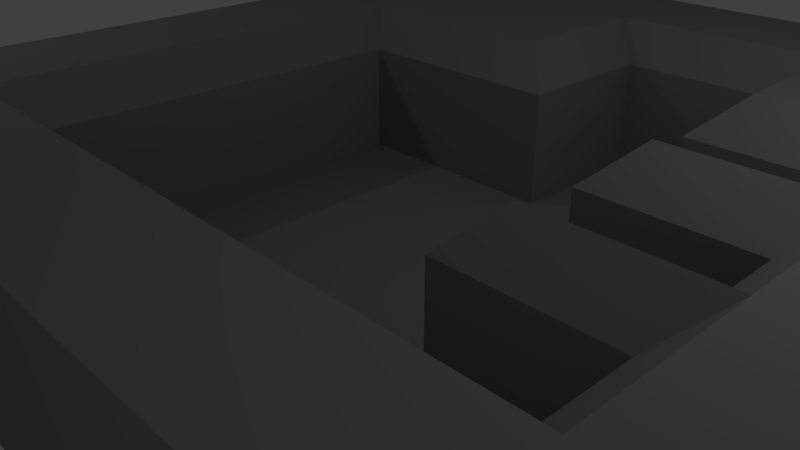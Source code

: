 # Source: tutorial5.blend  (saved by Blender 2.78.0; exported with 4.5.12 LTS)
import bpy
from mathutils import Matrix  # noqa: F401  (used for matrix-valued properties, if any)

bpy.ops.wm.read_factory_settings(use_empty=True)
scene = bpy.context.scene
scene.name = 'Scene'

# ---- collections
col_collection_1 = bpy.data.collections.new('Collection 1'); scene.collection.children.link(col_collection_1)

# ---- materials (node trees are filled in below, after node groups)
mat_material = bpy.data.materials.new('Material')
mat_material.alpha_threshold = 0.0
mat_material.use_transparent_shadow = False
mat_material.diffuse_color = (0.8, 0.0, 0.0, 1.0)
mat_material.roughness = 0.5
mat_material_001 = bpy.data.materials.new('Material.001')
mat_material_001.alpha_threshold = 0.0
mat_material_001.use_transparent_shadow = False
mat_material_001.diffuse_color = (0.2529, 0.2529, 0.2529, 1.0)
mat_material_001.roughness = 0.5

# ---- material node trees

# ---- world
world_world = bpy.data.worlds.new('World'); scene.world = world_world
world_world.color = (0.05088, 0.05088, 0.05088)
world_world.use_sun_shadow = False
world_world.sun_shadow_jitter_overblur = 0.0
world_world.cycles.sampling_method = 'MANUAL'

# ---- cameras
cam_camera = bpy.data.cameras.new('Camera')
cam_camera.clip_end = 100.0
cam_camera.lens = 35.0
cam_camera.sensor_width = 32.0
cam_camera.sensor_height = 18.0
cam_camera.ortho_scale = 7.314
cam_camera.dof.focus_distance = 0.0
cam_camera.dof.aperture_fstop = 128.0

# ---- lights
light_lamp_003 = bpy.data.lights.new('Lamp.003', 'POINT')
light_lamp_003.transmission_factor = 0.0
light_lamp_003.cutoff_distance = 30.0
light_lamp_003.use_shadow = False
light_lamp_003.energy = 100.0
light_lamp_003.shadow_buffer_clip_start = 1.001
light_lamp_003.shadow_soft_size = 0.1
light_lamp_003.shadow_maximum_resolution = 0.006
light_lamp_003.use_absolute_resolution = True
light_lamp_002 = bpy.data.lights.new('Lamp.002', 'POINT')
light_lamp_002.transmission_factor = 0.0
light_lamp_002.cutoff_distance = 30.0
light_lamp_002.energy = 100.0
light_lamp_002.shadow_buffer_clip_start = 1.001
light_lamp_002.shadow_soft_size = 0.1
light_lamp_002.shadow_maximum_resolution = 0.006
light_lamp_002.use_absolute_resolution = True
light_lamp_001 = bpy.data.lights.new('Lamp.001', 'POINT')
light_lamp_001.transmission_factor = 0.0
light_lamp_001.cutoff_distance = 30.0
light_lamp_001.energy = 100.0
light_lamp_001.shadow_buffer_clip_start = 1.001
light_lamp_001.shadow_soft_size = 0.1
light_lamp_001.shadow_maximum_resolution = 0.006
light_lamp_001.use_absolute_resolution = True
light_lamp = bpy.data.lights.new('Lamp', 'POINT')
light_lamp.transmission_factor = 0.0
light_lamp.cutoff_distance = 30.0
light_lamp.use_shadow = False
light_lamp.energy = 100.0
light_lamp.shadow_buffer_clip_start = 1.001
light_lamp.shadow_soft_size = 0.1
light_lamp.shadow_maximum_resolution = 0.006
light_lamp.use_absolute_resolution = True

# ---- meshes
me_cube_003 = bpy.data.meshes.new('Cube.003')
me_cube_003.from_pydata([(-2.0, 2.0, 0.0), (3.0, 2.0, 0.0), (-2.0, 4.0, 0.0), (3.0, 4.0, 0.0), (-2.0, 4.0, 2.0), (-4.0, 4.0, 0.0), (-4.0, 2.0, 0.0), (-4.0, 4.0, 2.0), (-4.0, 2.0, 2.0), (-2.0, -3.0, 0.0), (-4.0, -3.0, 0.0), (-4.0, -3.0, 2.0), (-2.0, -5.0, 0.0), (-2.0, -5.0, 2.0), (-4.0, -5.0, 0.0), (-4.0, -5.0, 2.0), (3.0, -3.0, 0.0), (3.0, -5.0, 0.0), (3.0, -5.0, 2.0), (7.0, -3.0, 0.0), (7.0, -3.0, 2.0), (7.0, -5.0, 0.0), (7.0, -5.0, 2.0), (3.0, -2.0, 0.0), (7.0, -2.0, 0.0), (7.0, -2.0, 2.0), (5.0, -5.0, 2.0), (5.0, -5.0, 0.0), (5.0, -3.0, 0.0), (5.0, -2.0, 0.0), (7.0, -1.0, 0.0), (7.0, -1.0, 2.0), (5.0, -1.0, 0.0), (7.0, 0.0, 0.0), (7.0, 0.0, 2.0), (5.0, 0.0, 0.0), (7.0, 1.0, 0.0), (7.0, 1.0, 2.0), (5.0, 1.0, 0.0), (7.0, 2.0, 0.0), (7.0, 2.0, 2.0), (5.0, 2.0, 0.0), (7.0, 4.0, 0.0), (7.0, 4.0, 2.0), (5.0, 4.0, 0.0), (5.0, 4.0, 2.0), (3.0, 0.0, 0.0), (3.0, 1.0, 0.0), (3.0, -1.0, 0.0), (1.0, 2.0, 0.0), (1.0, 4.0, 0.0), (-2.0, 6.0, 0.0), (-2.0, 6.0, 2.0), (1.0, 6.0, 0.0), (1.0, 6.0, 2.0), (3.0, 6.0, 0.0), (3.0, 6.0, 2.0), (5.0, 6.0, 0.0), (5.0, 6.0, 2.0), (-4.0, 6.0, 0.0), (-4.0, 6.0, 2.0), (7.0, 6.0, 0.0), (7.0, 6.0, 2.0), (-2.0, 2.0, 1.5), (-2.5, 2.5, 2.0), (3.5, 2.5, 2.0), (3.0, 2.0, 1.5), (3.0, 4.0, 1.5), (3.5, 4.5, 2.0), (-2.5, -3.5, 2.0), (-2.0, -3.0, 1.5), (3.0, -3.5, 2.0), (3.0, -3.0, 1.5), (3.5, -1.5, 2.0), (3.0, -2.0, 1.5), (5.5, -3.5, 2.0), (5.0, -3.0, 1.5), (5.0, -2.0, 1.5), (5.5, -1.5, 2.0), (5.0, -1.0, 1.5), (5.5, -1.5, 2.0), (5.5, 0.5, 2.0), (5.0, 0.0, 1.5), (5.0, 1.0, 1.5), (5.5, 0.5, 2.0), (5.5, 2.5, 2.0), (5.0, 2.0, 1.5), (3.5, 0.5, 2.0), (3.0, 0.0, 1.5), (3.5, 0.5, 2.0), (3.0, 1.0, 1.5), (3.5, -1.5, 2.0), (3.0, -1.0, 1.5), (0.5, 2.5, 2.0), (1.0, 2.0, 1.5), (0.5, 4.5, 2.0), (1.0, 4.0, 1.5)], [], [(4, 95, 54, 52), (64, 93, 95, 4), (1, 41, 86, 66), (3, 67, 96, 50), (5, 6, 8, 7), (5, 7, 60, 59), (0, 49, 94, 63), (2, 0, 6, 5), (10, 9, 12, 14), (6, 0, 9, 10), (8, 6, 10, 11), (0, 63, 70, 9), (12, 13, 15, 14), (11, 10, 14, 15), (69, 13, 18, 71), (12, 9, 16, 17), (78, 25, 31, 80), (13, 12, 17, 18), (9, 70, 72, 16), (71, 18, 26, 75), (19, 20, 22, 21), (26, 27, 21, 22), (27, 28, 19, 21), (20, 19, 24, 25), (23, 74, 92, 48), (75, 26, 22, 20), (28, 76, 77, 29), (23, 29, 77, 74), (19, 28, 29, 24), (78, 80, 91, 73), (17, 16, 28, 27), (18, 17, 27, 26), (16, 72, 76, 28), (79, 32, 48, 92), (24, 29, 32, 30), (25, 24, 30, 31), (80, 31, 34, 81), (84, 37, 40, 85), (31, 30, 33, 34), (81, 34, 37, 84), (30, 32, 35, 33), (36, 38, 41, 39), (33, 35, 38, 36), (81, 84, 89, 87), (34, 33, 36, 37), (46, 88, 90, 47), (83, 38, 47, 90), (37, 36, 39, 40), (85, 40, 43, 45), (42, 44, 57, 61), (40, 39, 42, 43), (65, 85, 45, 68), (39, 41, 44, 42), (57, 58, 62, 61), (3, 44, 41, 1), (94, 49, 50, 96), (35, 82, 88, 46), (38, 35, 46, 47), (38, 83, 86, 41), (75, 20, 25, 78), (32, 29, 23, 48), (32, 79, 82, 35), (64, 8, 11, 69), (56, 68, 45, 58), (67, 3, 1, 66), (0, 2, 50, 49), (53, 51, 52, 54), (45, 43, 62, 58), (50, 2, 51, 53), (69, 11, 15, 13), (3, 55, 57, 44), (50, 53, 55, 3), (53, 54, 56, 55), (55, 56, 58, 57), (54, 95, 68, 56), (52, 51, 59, 60), (7, 4, 52, 60), (2, 5, 59, 51), (43, 42, 61, 62), (96, 67, 68, 95), (65, 68, 67, 66), (64, 69, 70, 63), (72, 70, 69, 71), (76, 72, 71, 75), (78, 73, 74, 77), (75, 78, 77, 76), (82, 79, 80, 81), (86, 83, 84, 85), (85, 65, 66, 86), (87, 89, 90, 88), (81, 87, 88, 82), (83, 90, 89, 84), (79, 92, 91, 80), (73, 91, 92, 74), (63, 94, 93, 64), (94, 96, 95, 93), (64, 4, 7, 8)])
me_cube_003.polygons.foreach_set('material_index', [1, 1, 1, 1, 1, 1, 1, 1, 1, 1, 1, 1, 1, 1, 1, 1, 1, 1, 1, 1, 1, 1, 1, 1, 1, 1, 1, 1, 1, 1, 1, 1, 1, 1, 1, 1, 1, 1, 1, 1, 1, 1, 1, 1, 1, 1, 1, 1, 1, 1, 1, 1, 1, 1, 1, 1, 1, 1, 1, 1, 1, 1, 1, 1, 1, 1, 1, 1, 1, 1, 1, 1, 1, 1, 1, 1, 1, 1, 1, 1, 1, 1, 1, 1, 1, 1, 1, 1, 1, 1, 1, 1, 1, 1, 1, 1, 1])
_uv = me_cube_003.uv_layers.new(name='UVMap')
_uv.uv.foreach_set('vector', [-3.899, 0.721, -1.9, 0.721, -1.5, 0.721, -3.899, 0.721, -4.299, 0.721, -1.9, 0.721, -1.9, 0.721, -3.899, 0.721, -3.899, 0.721, -3.899, 0.721, 0.8999, 0.721, 0.8999, 0.721, 0.8999, 0.721, 0.8999, 0.721, -1.5, 0.721, -1.5, 0.721, -3.899, 0.721, -3.899, 0.721, -3.899, 0.721, -3.899, 0.721, -3.899, 0.721, -3.899, 0.721, -3.899, 0.721, -3.899, 0.721, -3.899, 0.721, -1.5, 0.721, -1.5, 0.721, -3.899, 0.721, -3.899, 0.721, -3.899, 0.721, -3.899, 0.721, -3.899, 0.721, -3.899, 0.721, -3.899, 0.721, -3.899, 0.721, -3.899, 0.721, -3.899, 0.721, -3.899, 0.721, -3.899, 0.721, -3.899, 0.721, -3.899, 0.721, -3.899, 0.721, -3.899, 0.721, -3.899, 0.721, -3.899, 0.721, -3.899, 0.721, -3.899, 0.721, -3.899, 0.721, -3.899, 0.721, -3.899, 0.721, -3.899, 0.721, -3.899, 0.721, -3.899, 0.721, -3.899, 0.721, -3.899, 0.721, -3.899, 0.721, -3.899, 0.721, -3.899, 0.721, -3.899, 0.721, -3.899, 0.721, -3.899, 0.721, -3.899, 0.721, -3.899, 0.721, -3.899, 0.721, -3.899, 0.721, -3.899, 0.721, -3.899, 0.721, -3.899, 0.721, -3.899, 0.721, -3.899, 0.721, -3.899, 0.721, -3.899, 0.721, -3.899, 0.721, -3.899, 0.721, -3.899, 0.721, -3.899, 0.721, -3.899, 0.721, -3.899, 0.721, -3.899, 0.721, -3.899, 0.721, -3.899, 0.721, -3.899, 0.721, -3.899, 0.721, -3.899, 0.721, -3.899, 0.721, -3.899, 0.721, -3.899, 0.721, -3.899, 0.721, -3.899, 0.721, -3.899, 0.721, -3.899, 0.721, -3.899, 0.721, -3.899, 0.721, -3.899, 0.721, -3.899, 0.721, -3.899, 0.721, -3.899, 0.721, -3.899, 0.721, -3.899, 0.721, -3.899, 0.721, -3.899, 0.721, -3.899, 0.721, -3.899, 0.721, -3.899, 0.721, -3.899, 0.721, -3.899, 0.721, -3.899, 0.721, -3.899, 0.721, -3.899, 0.721, -3.899, 0.721, -3.899, 0.721, -3.899, 0.721, -3.899, 0.721, -3.899, 0.721, -3.899, 0.721, -3.899, 0.721, -3.899, 0.721, -3.899, 0.721, -3.899, 0.721, -3.899, 0.721, -3.899, 0.721, -3.899, 0.721, -3.899, 0.721, -3.899, 0.721, -3.899, 0.721, -3.899, 0.721, -3.899, 0.721, -3.899, 0.721, -3.899, 0.721, -3.899, 0.721, -3.899, 0.721, -3.899, 0.721, -3.899, 0.721, -3.899, 0.721, -3.899, 0.721, -3.899, 0.721, -3.899, 0.721, -3.899, 0.721, -3.899, 0.721, -3.899, 0.721, -3.899, 0.721, -3.899, 0.721, -3.899, 0.721, -3.899, 0.721, -3.899, 0.721, -3.899, 0.721, -3.899, 0.721, -3.899, 0.721, -3.899, 0.721, -3.899, 0.721, -3.899, 0.721, -3.899, 0.721, -3.899, 0.721, -3.899, 0.721, -3.899, 0.721, -3.899, 0.721, -3.899, 0.721, -3.899, 0.721, -3.899, 0.721, -3.899, 0.721, -3.899, 0.721, -3.899, 0.721, -3.899, 0.721, -3.899, 0.721, -3.899, 0.721, -3.899, 0.721, -3.899, 0.721, -3.899, 0.721, -3.899, 0.721, -3.899, 0.721, -3.899, 0.721, -3.899, 0.721, -3.899, 0.721, -3.899, 0.721, -3.899, 0.721, -3.899, 0.721, -3.899, 0.721, -3.899, 0.721, -3.899, 0.721, -3.899, 0.721, -3.899, 0.721, -3.899, 0.721, -3.899, 0.721, -3.899, 0.721, -3.899, 0.721, -3.899, 0.721, -3.899, 0.721, -3.899, 0.721, -3.899, 0.721, -3.899, 0.721, -3.899, 0.721, -3.899, 0.721, -3.899, 0.721, -3.899, 0.721, -3.899, 0.721, -3.899, 0.721, -3.899, 0.721, -3.899, 0.721, -3.899, 0.721, -3.899, 0.721, -3.899, 0.721, -3.899, 0.721, -3.899, 0.721, -3.899, 0.721, -2.699, 0.721, -2.699, 0.721, 0.8999, 0.721, 2.1, 0.721, -3.899, 0.721, -3.899, 0.721, -3.899, 0.721, -3.899, 0.721, -3.899, 0.721, -3.899, 0.721, -3.899, 0.721, -3.899, 0.721, -3.899, 0.721, -3.899, 0.721, 0.8999, 0.721, 0.8999, 0.721, -1.5, 0.721, -1.5, 0.721, -1.5, 0.721, -1.5, 0.721, -3.899, 0.721, -3.899, 0.721, -3.899, 0.721, -3.899, 0.721, -3.899, 0.721, -3.899, 0.721, -3.899, 0.721, -3.899, 0.721, -3.899, 0.721, -3.899, 0.721, -3.899, 0.721, -3.899, 0.721, -3.899, 0.721, -3.899, 0.721, -3.899, 0.721, -3.899, 0.721, -3.899, 0.721, -3.899, 0.721, -3.899, 0.721, -3.899, 0.721, -3.899, 0.721, -3.899, 0.721, -3.899, 0.721, -3.899, 0.721, -3.899, 0.721, -3.899, 0.721, -3.899, 0.721, -3.899, 0.721, -1.5, 0.721, -1.5, 0.721, -1.5, 0.721, -1.5, 0.721, 0.8999, 0.721, 0.8999, 0.721, 0.8999, 0.721, 0.8999, 0.721, -3.899, 0.721, -3.899, 0.721, -1.5, 0.721, -1.5, 0.721, -1.5, 0.721, -3.899, 0.721, -3.899, 0.721, -1.5, 0.721, -3.899, 0.721, -3.899, 0.721, -3.899, 0.721, -3.899, 0.721, -1.5, 0.721, -3.899, 0.721, -3.899, 0.721, -1.5, 0.721, -3.899, 0.721, -3.899, 0.721, -3.899, 0.721, -3.899, 0.721, -1.5, 0.721, -1.5, 0.721, -1.5, 0.721, -1.5, 0.721, -1.5, 0.721, -1.5, 0.721, -1.5, 0.721, -1.5, 0.721, -1.5, 0.721, -1.5, 0.721, -1.5, 0.721, -1.5, 0.721, -1.5, 0.721, -1.5, 0.721, -1.5, 0.721, -1.5, 0.721, -1.5, 0.721, -1.5, 0.721, -1.5, 0.721, -1.5, 0.721, -3.899, 0.721, -3.899, 0.721, -3.899, 0.721, -3.899, 0.721, -3.899, 0.721, -3.899, 0.721, -3.899, 0.721, -3.899, 0.721, -3.899, 0.721, -3.899, 0.721, -3.899, 0.721, -3.899, 0.721, -3.899, 0.721, -3.899, 0.721, -3.899, 0.721, -3.899, 0.721, -1.5, 0.721, 0.8999, 0.721, 0.8999, 0.721, -1.5, 0.721, -2.699, 0.721, 2.1, 0.721, 0.8999, 0.721, -3.899, 0.721, -3.899, 0.721, -3.899, 0.721, -3.899, 0.721, -3.899, 0.721, -3.899, 0.721, -3.899, 0.721, -3.899, 0.721, -3.899, 0.721, -3.899, 0.721, -3.899, 0.721, -3.899, 0.721, -3.899, 0.721, -3.899, 0.721, -3.899, 0.721, -3.899, 0.721, -3.899, 0.721, -3.899, 0.721, -3.899, 0.721, -3.899, 0.721, -3.899, 0.721, -3.899, 0.721, -3.899, 0.721, -3.899, 0.721, -3.899, 0.721, -3.899, 0.721, -3.899, 0.721, -3.899, 0.721, -3.899, 0.721, -2.699, 0.721, -2.699, 0.721, -3.899, 0.721, -3.899, 0.721, -3.899, 0.721, -3.899, 0.721, -3.899, 0.721, -3.899, 0.721, -3.899, 0.721, -3.899, 0.721, -3.899, 0.721, -3.899, 0.721, -3.899, 0.721, -3.899, 0.721, -3.899, 0.721, -3.899, 0.721, -3.899, 0.721, -3.899, 0.721, -3.899, 0.721, -3.899, 0.721, -3.899, 0.721, -3.899, 0.721, -3.899, 0.721, -3.899, 0.721, -3.899, 0.721, -1.5, 0.721, -1.9, 0.721, -4.299, 0.721, -1.5, 0.721, -1.5, 0.721, -1.9, 0.721, -1.9, 0.721, -3.899, 0.721, -3.899, 0.721, -3.899, 0.721, -3.899, 0.721])
me_cube_003.materials.append(mat_material)
me_cube_003.materials.append(mat_material_001)
me_cube_003.use_remesh_preserve_volume = False
me_cube_003.use_remesh_preserve_attributes = False
me_cube_003.use_mirror_vertex_groups = False
me_cube_003.update()
me_cube_004 = bpy.data.meshes.new('Cube.004')
me_cube_004.from_pydata([], [], [])
_uv = me_cube_004.uv_layers.new(name='UVMap')
_uv.uv.foreach_set('vector', [])
me_cube_004.materials.append(mat_material)
me_cube_004.materials.append(mat_material_001)
me_cube_004.use_remesh_preserve_volume = False
me_cube_004.use_remesh_preserve_attributes = False
me_cube_004.use_mirror_vertex_groups = False
me_cube_004.update()
me_cube_001 = bpy.data.meshes.new('Cube.001')
me_cube_001.from_pydata([], [], [])
_uv = me_cube_001.uv_layers.new(name='UVMap')
_uv.uv.foreach_set('vector', [])
me_cube_001.materials.append(mat_material_001)
me_cube_001.use_remesh_preserve_volume = False
me_cube_001.use_remesh_preserve_attributes = False
me_cube_001.use_mirror_vertex_groups = False
me_cube_001.update()
me_cube_002 = bpy.data.meshes.new('Cube.002')
me_cube_002.from_pydata([], [], [])
_uv = me_cube_002.uv_layers.new(name='UVMap')
_uv.uv.foreach_set('vector', [])
me_cube_002.materials.append(mat_material)
me_cube_002.materials.append(mat_material_001)
me_cube_002.use_remesh_preserve_volume = False
me_cube_002.use_remesh_preserve_attributes = False
me_cube_002.use_mirror_vertex_groups = False
me_cube_002.update()
me_cube = bpy.data.meshes.new('Cube')
me_cube.from_pydata([(-2.0, -3.0, 0.0), (-2.0, 4.0, 0.0), (5.0, -3.0, 0.0), (5.0, 4.0, 0.0)], [], [(1, 0, 2, 3)])
me_cube.polygons.foreach_set('material_index', [1])
_uv = me_cube.uv_layers.new(name='UVMap')
_uv.uv.foreach_set('vector', [-1.214, 1.032, -1.214, -0.1243, 1.09, -0.1243, 1.09, 1.032])
me_cube.materials.append(mat_material)
me_cube.materials.append(mat_material_001)
me_cube.use_remesh_preserve_volume = False
me_cube.use_remesh_preserve_attributes = False
me_cube.use_mirror_vertex_groups = False
me_cube.update()

# ---- objects
ob_cube_004 = bpy.data.objects.new('Cube.004', me_cube_003)
ob_cube_003 = bpy.data.objects.new('Cube.003', me_cube_004)
ob_cube_001 = bpy.data.objects.new('Cube.001', me_cube_001)
ob_cube_002 = bpy.data.objects.new('Cube.002', me_cube_002)
ob_cube = bpy.data.objects.new('Cube', me_cube)
ob_lamp_003 = bpy.data.objects.new('Lamp.003', light_lamp_003)
ob_lamp_002 = bpy.data.objects.new('Lamp.002', light_lamp_002)
ob_lamp_001 = bpy.data.objects.new('Lamp.001', light_lamp_001)
ob_lamp = bpy.data.objects.new('Lamp', light_lamp)
ob_camera = bpy.data.objects.new('Camera', cam_camera)

# ---- transforms, parenting, visibility, modifiers, constraints
ob_cube_004.location = (0.0, 0.0, 0.0)
ob_cube_004.lineart.crease_threshold = 0.0
ob_cube_003.location = (0.0, 0.0, 0.0)
ob_cube_003.lineart.crease_threshold = 0.0
ob_cube_001.location = (0.0, 0.0, 0.0)
ob_cube_001.lineart.crease_threshold = 0.0
ob_cube_002.location = (0.0, 0.0, 0.0)
ob_cube_002.lineart.crease_threshold = 0.0
ob_cube.location = (0.0, 0.0, 0.0)
ob_cube.lineart.crease_threshold = 0.0
ob_lamp_003.location = (10.02, -11.75, 7.035)
ob_lamp_003.rotation_euler = (0.6503, 0.05522, 1.866)
ob_lamp_003.lock_rotations_4d = False
ob_lamp_003.empty_display_type = 'ARROWS'
ob_lamp_003.color = (0.0, 0.0, 0.0, 0.0)
ob_lamp_003.lineart.crease_threshold = 0.0
ob_lamp_002.location = (-7.416, 6.566, -0.1908)
ob_lamp_002.rotation_euler = (0.6503, 0.05522, 1.866)
ob_lamp_002.lock_rotations_4d = False
ob_lamp_002.empty_display_type = 'ARROWS'
ob_lamp_002.color = (0.0, 0.0, 0.0, 0.0)
ob_lamp_002.lineart.crease_threshold = 0.0
ob_lamp_001.location = (-7.416, -4.561, 8.07)
ob_lamp_001.rotation_euler = (0.6503, 0.05522, 1.866)
ob_lamp_001.lock_rotations_4d = False
ob_lamp_001.empty_display_type = 'ARROWS'
ob_lamp_001.color = (0.0, 0.0, 0.0, 0.0)
ob_lamp_001.lineart.crease_threshold = 0.0
ob_lamp.location = (5.902, 1.005, 5.904)
ob_lamp.rotation_euler = (0.6503, 0.05522, 1.866)
ob_lamp.lock_rotations_4d = False
ob_lamp.empty_display_type = 'ARROWS'
ob_lamp.color = (0.0, 0.0, 0.0, 0.0)
ob_lamp.lineart.crease_threshold = 0.0
ob_camera.location = (7.481, -6.508, 4.934)
ob_camera.rotation_euler = (1.109, 0.0, 0.8149)
ob_camera.lock_rotations_4d = False
ob_camera.empty_display_type = 'ARROWS'
ob_camera.color = (0.0, 0.0, 0.0, 0.0)
ob_camera.display_type = 'WIRE'
ob_camera.lineart.crease_threshold = 0.0

# ---- collection membership
col_collection_1.objects.link(ob_cube_004)
col_collection_1.objects.link(ob_cube_003)
col_collection_1.objects.link(ob_cube_001)
col_collection_1.objects.link(ob_cube_002)
col_collection_1.objects.link(ob_cube)
col_collection_1.objects.link(ob_lamp_003)
col_collection_1.objects.link(ob_lamp_002)
col_collection_1.objects.link(ob_lamp_001)
col_collection_1.objects.link(ob_lamp)
col_collection_1.objects.link(ob_camera)

# ---- scene / render settings (as saved in the file)
scene.camera = ob_camera
scene.frame_start = 1; scene.frame_end = 250; scene.frame_set(0)
scene.render.engine = 'BLENDER_EEVEE_NEXT'
scene.render.image_settings.color_depth = '16'
scene.render.dither_intensity = 0.0
scene.render.film_transparent = True
scene.cycles.use_denoising = False
scene.cycles.samples = 128
scene.cycles.sampling_pattern = 'TABULATED_SOBOL'
scene.cycles.light_sampling_threshold = 0.0
scene.cycles.use_adaptive_sampling = False
scene.cycles.use_light_tree = False
scene.cycles.blur_glossy = 0.0
scene.cycles.sample_clamp_indirect = 0.0
scene.view_settings.view_transform = 'Standard'
bpy.context.view_layer.update()

